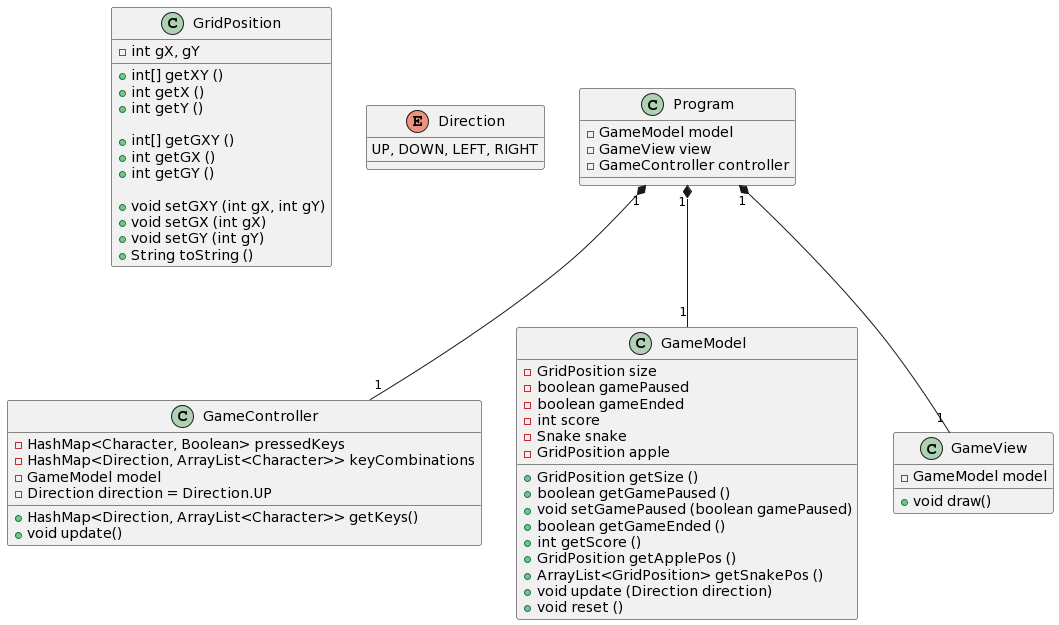

The diagram above was rendered by PlantUML. Its source (embedded in the PNG):
@startuml
'Diagram can be generated at: https://www.planttext.com/

class GridPosition {
-int gX, gY

+int[] getXY ()
+int getX ()
+int getY ()

+int[] getGXY ()
+int getGX ()
+int getGY ()

+void setGXY (int gX, int gY)
+void setGX (int gX)
+void setGY (int gY)
+String toString ()
}

enum Direction {
UP, DOWN, LEFT, RIGHT
}

Program "1" *-- "1" GameController
Program "1" *-- "1" GameModel
Program "1" *-- "1" GameView

class Program {
-GameModel model
-GameView view
-GameController controller
}

class GameController {
-HashMap<Character, Boolean> pressedKeys
-HashMap<Direction, ArrayList<Character>> keyCombinations
-GameModel model
-Direction direction = Direction.UP

+HashMap<Direction, ArrayList<Character>> getKeys()
+void update()
}

class GameModel {
-GridPosition size
-boolean gamePaused
-boolean gameEnded
-int score
-Snake snake
-GridPosition apple

+GridPosition getSize ()
+boolean getGamePaused ()
+void setGamePaused (boolean gamePaused)
+boolean getGameEnded ()
+int getScore ()
+GridPosition getApplePos ()
+ArrayList<GridPosition> getSnakePos ()
+void update (Direction direction)
+void reset ()
}

class GameView {
-GameModel model

+void draw()
}
@enduml